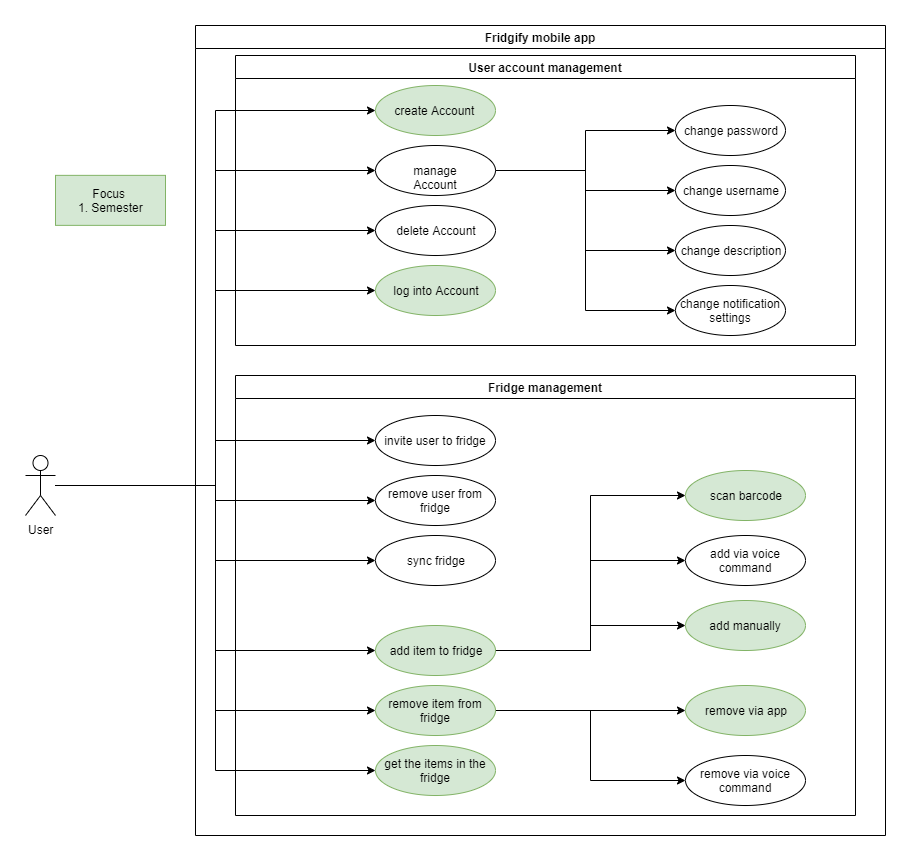

The diagram above was exported from draw.io. Its source (the exported page's mxGraphModel, read from the mxfile embedded in the PNG):
<mxGraphModel dx="2258" dy="780" grid="1" gridSize="10" guides="1" tooltips="1" connect="1" arrows="1" fold="1" page="1" pageScale="1" pageWidth="850" pageHeight="1100" background="#ffffff" math="0" shadow="0">
  <root>
    <mxCell id="0" />
    <mxCell id="1" parent="0" />
    <mxCell id="0eu3Lg3vc53v0J-pOrat-26" style="edgeStyle=orthogonalEdgeStyle;rounded=0;orthogonalLoop=1;jettySize=auto;html=1;entryX=0;entryY=0.5;entryDx=0;entryDy=0;" parent="1" source="0eu3Lg3vc53v0J-pOrat-1" target="0eu3Lg3vc53v0J-pOrat-16" edge="1">
      <mxGeometry relative="1" as="geometry" />
    </mxCell>
    <mxCell id="0eu3Lg3vc53v0J-pOrat-27" style="edgeStyle=orthogonalEdgeStyle;rounded=0;orthogonalLoop=1;jettySize=auto;html=1;entryX=0;entryY=0.5;entryDx=0;entryDy=0;" parent="1" source="0eu3Lg3vc53v0J-pOrat-1" target="0eu3Lg3vc53v0J-pOrat-21" edge="1">
      <mxGeometry relative="1" as="geometry" />
    </mxCell>
    <mxCell id="0eu3Lg3vc53v0J-pOrat-28" style="edgeStyle=orthogonalEdgeStyle;rounded=0;orthogonalLoop=1;jettySize=auto;html=1;entryX=0;entryY=0.5;entryDx=0;entryDy=0;" parent="1" source="0eu3Lg3vc53v0J-pOrat-1" target="0eu3Lg3vc53v0J-pOrat-22" edge="1">
      <mxGeometry relative="1" as="geometry" />
    </mxCell>
    <mxCell id="0eu3Lg3vc53v0J-pOrat-37" style="edgeStyle=orthogonalEdgeStyle;rounded=0;orthogonalLoop=1;jettySize=auto;html=1;entryX=0;entryY=0.5;entryDx=0;entryDy=0;" parent="1" source="0eu3Lg3vc53v0J-pOrat-1" target="0eu3Lg3vc53v0J-pOrat-32" edge="1">
      <mxGeometry relative="1" as="geometry" />
    </mxCell>
    <mxCell id="0eu3Lg3vc53v0J-pOrat-38" style="edgeStyle=orthogonalEdgeStyle;rounded=0;orthogonalLoop=1;jettySize=auto;html=1;entryX=0;entryY=0.5;entryDx=0;entryDy=0;" parent="1" source="0eu3Lg3vc53v0J-pOrat-1" target="0eu3Lg3vc53v0J-pOrat-34" edge="1">
      <mxGeometry relative="1" as="geometry" />
    </mxCell>
    <mxCell id="0eu3Lg3vc53v0J-pOrat-39" style="edgeStyle=orthogonalEdgeStyle;rounded=0;orthogonalLoop=1;jettySize=auto;html=1;entryX=0;entryY=0.5;entryDx=0;entryDy=0;" parent="1" source="0eu3Lg3vc53v0J-pOrat-1" target="0eu3Lg3vc53v0J-pOrat-36" edge="1">
      <mxGeometry relative="1" as="geometry" />
    </mxCell>
    <mxCell id="0eu3Lg3vc53v0J-pOrat-55" style="edgeStyle=orthogonalEdgeStyle;rounded=0;orthogonalLoop=1;jettySize=auto;html=1;entryX=0;entryY=0.5;entryDx=0;entryDy=0;" parent="1" source="0eu3Lg3vc53v0J-pOrat-1" target="0eu3Lg3vc53v0J-pOrat-23" edge="1">
      <mxGeometry relative="1" as="geometry" />
    </mxCell>
    <mxCell id="0eu3Lg3vc53v0J-pOrat-56" style="edgeStyle=orthogonalEdgeStyle;rounded=0;orthogonalLoop=1;jettySize=auto;html=1;entryX=0;entryY=0.5;entryDx=0;entryDy=0;" parent="1" source="0eu3Lg3vc53v0J-pOrat-1" target="0eu3Lg3vc53v0J-pOrat-24" edge="1">
      <mxGeometry relative="1" as="geometry" />
    </mxCell>
    <mxCell id="0eu3Lg3vc53v0J-pOrat-61" style="edgeStyle=orthogonalEdgeStyle;rounded=0;orthogonalLoop=1;jettySize=auto;html=1;entryX=0;entryY=0.5;entryDx=0;entryDy=0;" parent="1" source="0eu3Lg3vc53v0J-pOrat-1" target="0eu3Lg3vc53v0J-pOrat-60" edge="1">
      <mxGeometry relative="1" as="geometry" />
    </mxCell>
    <mxCell id="VeRrmofZfZLd1W1hSkJ6-2" style="edgeStyle=orthogonalEdgeStyle;rounded=0;orthogonalLoop=1;jettySize=auto;html=1;entryX=0;entryY=0.5;entryDx=0;entryDy=0;" edge="1" parent="1" source="0eu3Lg3vc53v0J-pOrat-1" target="VeRrmofZfZLd1W1hSkJ6-1">
      <mxGeometry relative="1" as="geometry" />
    </mxCell>
    <mxCell id="0eu3Lg3vc53v0J-pOrat-1" value="User&lt;br&gt;" style="shape=umlActor;verticalLabelPosition=bottom;labelBackgroundColor=#ffffff;verticalAlign=top;html=1;rotation=0;" parent="1" vertex="1">
      <mxGeometry x="-760" y="500" width="30" height="60" as="geometry" />
    </mxCell>
    <mxCell id="0eu3Lg3vc53v0J-pOrat-16" value="create Account&amp;nbsp;" style="ellipse;whiteSpace=wrap;html=1;fillColor=#d5e8d4;strokeColor=#82b366;" parent="1" vertex="1">
      <mxGeometry x="-410" y="130" width="120" height="50" as="geometry" />
    </mxCell>
    <mxCell id="0eu3Lg3vc53v0J-pOrat-43" style="edgeStyle=orthogonalEdgeStyle;rounded=0;orthogonalLoop=1;jettySize=auto;html=1;" parent="1" source="0eu3Lg3vc53v0J-pOrat-21" target="0eu3Lg3vc53v0J-pOrat-40" edge="1">
      <mxGeometry relative="1" as="geometry" />
    </mxCell>
    <mxCell id="0eu3Lg3vc53v0J-pOrat-45" style="edgeStyle=orthogonalEdgeStyle;rounded=0;orthogonalLoop=1;jettySize=auto;html=1;entryX=0;entryY=0.5;entryDx=0;entryDy=0;" parent="1" source="0eu3Lg3vc53v0J-pOrat-21" target="0eu3Lg3vc53v0J-pOrat-41" edge="1">
      <mxGeometry relative="1" as="geometry" />
    </mxCell>
    <mxCell id="0eu3Lg3vc53v0J-pOrat-46" style="edgeStyle=orthogonalEdgeStyle;rounded=0;orthogonalLoop=1;jettySize=auto;html=1;entryX=0;entryY=0.5;entryDx=0;entryDy=0;" parent="1" source="0eu3Lg3vc53v0J-pOrat-21" target="0eu3Lg3vc53v0J-pOrat-42" edge="1">
      <mxGeometry relative="1" as="geometry" />
    </mxCell>
    <mxCell id="0eu3Lg3vc53v0J-pOrat-49" style="edgeStyle=orthogonalEdgeStyle;rounded=0;orthogonalLoop=1;jettySize=auto;html=1;entryX=0;entryY=0.5;entryDx=0;entryDy=0;" parent="1" source="0eu3Lg3vc53v0J-pOrat-21" target="0eu3Lg3vc53v0J-pOrat-47" edge="1">
      <mxGeometry relative="1" as="geometry" />
    </mxCell>
    <mxCell id="0eu3Lg3vc53v0J-pOrat-21" value="manage Account" style="ellipse;whiteSpace=wrap;html=1;" parent="1" vertex="1">
      <mxGeometry x="-410" y="190" width="120" height="50" as="geometry" />
    </mxCell>
    <mxCell id="0eu3Lg3vc53v0J-pOrat-22" value="delete Account" style="ellipse;whiteSpace=wrap;html=1;" parent="1" vertex="1">
      <mxGeometry x="-410" y="250" width="120" height="50" as="geometry" />
    </mxCell>
    <mxCell id="0eu3Lg3vc53v0J-pOrat-40" value="change password" style="ellipse;whiteSpace=wrap;html=1;" parent="1" vertex="1">
      <mxGeometry x="-110" y="150" width="110" height="50" as="geometry" />
    </mxCell>
    <mxCell id="0eu3Lg3vc53v0J-pOrat-41" value="change username" style="ellipse;whiteSpace=wrap;html=1;" parent="1" vertex="1">
      <mxGeometry x="-110" y="210" width="110" height="50" as="geometry" />
    </mxCell>
    <mxCell id="0eu3Lg3vc53v0J-pOrat-47" value="change notification settings" style="ellipse;whiteSpace=wrap;html=1;" parent="1" vertex="1">
      <mxGeometry x="-110" y="330" width="110" height="50" as="geometry" />
    </mxCell>
    <mxCell id="0eu3Lg3vc53v0J-pOrat-42" value="change description" style="ellipse;whiteSpace=wrap;html=1;" parent="1" vertex="1">
      <mxGeometry x="-110" y="270" width="110" height="50" as="geometry" />
    </mxCell>
    <mxCell id="0eu3Lg3vc53v0J-pOrat-51" value="Fridgify mobile app" style="swimlane;" parent="1" vertex="1">
      <mxGeometry x="-590" y="70" width="690" height="810" as="geometry" />
    </mxCell>
    <mxCell id="0eu3Lg3vc53v0J-pOrat-52" value="User account management" style="swimlane;" parent="0eu3Lg3vc53v0J-pOrat-51" vertex="1">
      <mxGeometry x="40" y="30" width="620" height="290" as="geometry" />
    </mxCell>
    <mxCell id="VeRrmofZfZLd1W1hSkJ6-1" value="log into Account" style="ellipse;whiteSpace=wrap;html=1;fillColor=#d5e8d4;strokeColor=#82b366;" vertex="1" parent="0eu3Lg3vc53v0J-pOrat-52">
      <mxGeometry x="140" y="210" width="120" height="50" as="geometry" />
    </mxCell>
    <mxCell id="0eu3Lg3vc53v0J-pOrat-54" value="Fridge management" style="swimlane;" parent="0eu3Lg3vc53v0J-pOrat-51" vertex="1">
      <mxGeometry x="40" y="350" width="620" height="440" as="geometry" />
    </mxCell>
    <mxCell id="0eu3Lg3vc53v0J-pOrat-23" value="invite user to fridge" style="ellipse;whiteSpace=wrap;html=1;" parent="0eu3Lg3vc53v0J-pOrat-54" vertex="1">
      <mxGeometry x="140" y="40" width="120" height="50" as="geometry" />
    </mxCell>
    <mxCell id="0eu3Lg3vc53v0J-pOrat-24" value="remove user from fridge" style="ellipse;whiteSpace=wrap;html=1;" parent="0eu3Lg3vc53v0J-pOrat-54" vertex="1">
      <mxGeometry x="140" y="100" width="120" height="50" as="geometry" />
    </mxCell>
    <mxCell id="0eu3Lg3vc53v0J-pOrat-60" value="sync fridge" style="ellipse;whiteSpace=wrap;html=1;" parent="0eu3Lg3vc53v0J-pOrat-54" vertex="1">
      <mxGeometry x="140" y="160" width="120" height="50" as="geometry" />
    </mxCell>
    <mxCell id="0eu3Lg3vc53v0J-pOrat-36" value="get the items in the fridge" style="ellipse;whiteSpace=wrap;html=1;fillColor=#d5e8d4;strokeColor=#82b366;" parent="0eu3Lg3vc53v0J-pOrat-54" vertex="1">
      <mxGeometry x="140" y="370" width="120" height="50" as="geometry" />
    </mxCell>
    <mxCell id="ODT3JAhO4F4U1B0YkjLC-19" style="edgeStyle=orthogonalEdgeStyle;rounded=0;orthogonalLoop=1;jettySize=auto;html=1;entryX=0;entryY=0.5;entryDx=0;entryDy=0;" parent="0eu3Lg3vc53v0J-pOrat-54" source="0eu3Lg3vc53v0J-pOrat-34" target="ODT3JAhO4F4U1B0YkjLC-17" edge="1">
      <mxGeometry relative="1" as="geometry" />
    </mxCell>
    <mxCell id="ODT3JAhO4F4U1B0YkjLC-20" style="edgeStyle=orthogonalEdgeStyle;rounded=0;orthogonalLoop=1;jettySize=auto;html=1;entryX=0;entryY=0.5;entryDx=0;entryDy=0;" parent="0eu3Lg3vc53v0J-pOrat-54" source="0eu3Lg3vc53v0J-pOrat-34" target="ODT3JAhO4F4U1B0YkjLC-18" edge="1">
      <mxGeometry relative="1" as="geometry" />
    </mxCell>
    <mxCell id="0eu3Lg3vc53v0J-pOrat-34" value="remove item from fridge" style="ellipse;whiteSpace=wrap;html=1;fillColor=#d5e8d4;strokeColor=#82b366;" parent="0eu3Lg3vc53v0J-pOrat-54" vertex="1">
      <mxGeometry x="140" y="310" width="120" height="50" as="geometry" />
    </mxCell>
    <mxCell id="ODT3JAhO4F4U1B0YkjLC-14" style="edgeStyle=orthogonalEdgeStyle;rounded=0;orthogonalLoop=1;jettySize=auto;html=1;entryX=0;entryY=0.5;entryDx=0;entryDy=0;" parent="0eu3Lg3vc53v0J-pOrat-54" source="0eu3Lg3vc53v0J-pOrat-32" target="ODT3JAhO4F4U1B0YkjLC-1" edge="1">
      <mxGeometry relative="1" as="geometry" />
    </mxCell>
    <mxCell id="ODT3JAhO4F4U1B0YkjLC-15" style="edgeStyle=orthogonalEdgeStyle;rounded=0;orthogonalLoop=1;jettySize=auto;html=1;entryX=0;entryY=0.5;entryDx=0;entryDy=0;" parent="0eu3Lg3vc53v0J-pOrat-54" source="0eu3Lg3vc53v0J-pOrat-32" target="ODT3JAhO4F4U1B0YkjLC-12" edge="1">
      <mxGeometry relative="1" as="geometry" />
    </mxCell>
    <mxCell id="ODT3JAhO4F4U1B0YkjLC-16" style="edgeStyle=orthogonalEdgeStyle;rounded=0;orthogonalLoop=1;jettySize=auto;html=1;entryX=0;entryY=0.5;entryDx=0;entryDy=0;" parent="0eu3Lg3vc53v0J-pOrat-54" source="0eu3Lg3vc53v0J-pOrat-32" target="ODT3JAhO4F4U1B0YkjLC-13" edge="1">
      <mxGeometry relative="1" as="geometry" />
    </mxCell>
    <mxCell id="0eu3Lg3vc53v0J-pOrat-32" value="add item to fridge" style="ellipse;whiteSpace=wrap;html=1;fillColor=#d5e8d4;strokeColor=#82b366;" parent="0eu3Lg3vc53v0J-pOrat-54" vertex="1">
      <mxGeometry x="140" y="250" width="120" height="50" as="geometry" />
    </mxCell>
    <mxCell id="ODT3JAhO4F4U1B0YkjLC-1" value="scan barcode" style="ellipse;whiteSpace=wrap;html=1;fillColor=#d5e8d4;strokeColor=#82b366;" parent="0eu3Lg3vc53v0J-pOrat-54" vertex="1">
      <mxGeometry x="450" y="95" width="120" height="50" as="geometry" />
    </mxCell>
    <mxCell id="ODT3JAhO4F4U1B0YkjLC-12" value="add via voice command" style="ellipse;whiteSpace=wrap;html=1;" parent="0eu3Lg3vc53v0J-pOrat-54" vertex="1">
      <mxGeometry x="450" y="160" width="120" height="50" as="geometry" />
    </mxCell>
    <mxCell id="ODT3JAhO4F4U1B0YkjLC-13" value="add manually" style="ellipse;whiteSpace=wrap;html=1;fillColor=#d5e8d4;strokeColor=#82b366;" parent="0eu3Lg3vc53v0J-pOrat-54" vertex="1">
      <mxGeometry x="450" y="225" width="120" height="50" as="geometry" />
    </mxCell>
    <mxCell id="ODT3JAhO4F4U1B0YkjLC-17" value="remove via app" style="ellipse;whiteSpace=wrap;html=1;fillColor=#d5e8d4;strokeColor=#82b366;" parent="0eu3Lg3vc53v0J-pOrat-54" vertex="1">
      <mxGeometry x="450" y="310" width="120" height="50" as="geometry" />
    </mxCell>
    <mxCell id="ODT3JAhO4F4U1B0YkjLC-18" value="remove via voice command" style="ellipse;whiteSpace=wrap;html=1;" parent="0eu3Lg3vc53v0J-pOrat-54" vertex="1">
      <mxGeometry x="450" y="380" width="120" height="50" as="geometry" />
    </mxCell>
    <mxCell id="VeRrmofZfZLd1W1hSkJ6-9" value="Focus&amp;nbsp;&lt;br&gt;1. Semester" style="html=1;fillColor=#d5e8d4;strokeColor=#82b366;" vertex="1" parent="1">
      <mxGeometry x="-730" y="219.85714285714286" width="110" height="50" as="geometry" />
    </mxCell>
  </root>
</mxGraphModel>